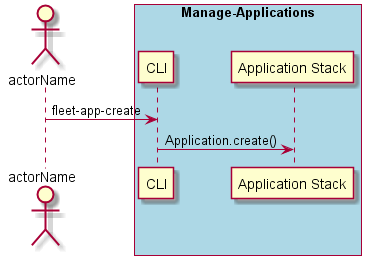

The diagram above was rendered by PlantUML. Its source (embedded in the PNG):
@startuml
Actor "actorName" as A

box "Manage-Applications" #lightblue
participant "CLI" as S
A -> S : fleet-app-create
participant "Application Stack" as AS
S -> AS : Application.create()
end box

@enduml